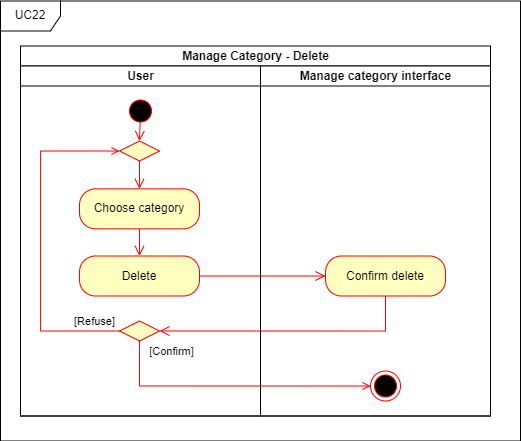

The diagram above was exported from draw.io. Its source (the exported page's mxGraphModel, read from the mxfile embedded in the PNG):
<mxGraphModel dx="2286" dy="2919" grid="1" gridSize="10" guides="1" tooltips="1" connect="1" arrows="1" fold="1" page="1" pageScale="1" pageWidth="850" pageHeight="1100" math="0" shadow="0">
  <root>
    <mxCell id="0" />
    <mxCell id="1" parent="0" />
    <mxCell id="2" value="Manage Category - Delete" style="swimlane;childLayout=stackLayout;resizeParent=1;resizeParentMax=0;startSize=20;html=1;" vertex="1" parent="1">
      <mxGeometry x="975" y="887.5" width="470" height="370" as="geometry" />
    </mxCell>
    <mxCell id="3" value="User" style="swimlane;startSize=20;html=1;" vertex="1" parent="2">
      <mxGeometry y="20" width="240" height="350" as="geometry" />
    </mxCell>
    <mxCell id="4" value="Manage category interface" style="swimlane;startSize=20;html=1;" vertex="1" parent="2">
      <mxGeometry x="240" y="20" width="230" height="350" as="geometry" />
    </mxCell>
    <mxCell id="5" value="UC22" style="shape=umlFrame;whiteSpace=wrap;html=1;pointerEvents=0;" vertex="1" parent="1">
      <mxGeometry x="955" y="842.5" width="520" height="440" as="geometry" />
    </mxCell>
    <mxCell id="6" value="" style="ellipse;html=1;shape=startState;fillColor=#000000;strokeColor=#ff0000;" vertex="1" parent="1">
      <mxGeometry x="1079.9999999999995" y="937.5" width="30" height="30" as="geometry" />
    </mxCell>
    <mxCell id="7" value="" style="edgeStyle=orthogonalEdgeStyle;html=1;verticalAlign=bottom;endArrow=open;endSize=8;strokeColor=#ff0000;rounded=0;entryX=0.5;entryY=0;entryDx=0;entryDy=0;exitX=0.5;exitY=1;exitDx=0;exitDy=0;" edge="1" source="16" target="8" parent="1">
      <mxGeometry relative="1" as="geometry">
        <mxPoint x="1095" y="1027.5" as="targetPoint" />
        <mxPoint x="1094" y="992.5" as="sourcePoint" />
        <Array as="points" />
      </mxGeometry>
    </mxCell>
    <mxCell id="8" value="Choose category" style="rounded=1;whiteSpace=wrap;html=1;arcSize=40;fontColor=#000000;fillColor=#ffffc0;strokeColor=#ff0000;" vertex="1" parent="1">
      <mxGeometry x="1034" y="1030.3600000000001" width="120" height="40" as="geometry" />
    </mxCell>
    <mxCell id="9" value="" style="ellipse;html=1;shape=endState;fillColor=#000000;strokeColor=#ff0000;" vertex="1" parent="1">
      <mxGeometry x="1324.9999999999995" y="1212.5" width="30" height="30" as="geometry" />
    </mxCell>
    <mxCell id="10" value="Delete" style="rounded=1;whiteSpace=wrap;html=1;arcSize=40;fontColor=#000000;fillColor=#ffffc0;strokeColor=#ff0000;" vertex="1" parent="1">
      <mxGeometry x="1034" y="1097.5" width="120" height="40" as="geometry" />
    </mxCell>
    <mxCell id="11" value="" style="edgeStyle=orthogonalEdgeStyle;html=1;verticalAlign=bottom;endArrow=open;endSize=8;strokeColor=#ff0000;rounded=0;entryX=0.5;entryY=0;entryDx=0;entryDy=0;exitX=0.5;exitY=1;exitDx=0;exitDy=0;" edge="1" source="8" target="10" parent="1">
      <mxGeometry relative="1" as="geometry">
        <mxPoint x="1194" y="1077.5" as="targetPoint" />
        <mxPoint x="1094" y="1077.5" as="sourcePoint" />
      </mxGeometry>
    </mxCell>
    <mxCell id="12" value="" style="rhombus;whiteSpace=wrap;html=1;fontColor=#000000;fillColor=#ffffc0;strokeColor=#ff0000;" vertex="1" parent="1">
      <mxGeometry x="1074" y="1162.5" width="40" height="20" as="geometry" />
    </mxCell>
    <mxCell id="13" value="Confirm delete" style="rounded=1;whiteSpace=wrap;html=1;arcSize=40;fontColor=#000000;fillColor=#ffffc0;strokeColor=#ff0000;" vertex="1" parent="1">
      <mxGeometry x="1280" y="1097.5" width="120" height="40" as="geometry" />
    </mxCell>
    <mxCell id="14" value="" style="edgeStyle=orthogonalEdgeStyle;html=1;verticalAlign=bottom;endArrow=open;endSize=8;strokeColor=#ff0000;rounded=0;entryX=0;entryY=0.5;entryDx=0;entryDy=0;exitX=1;exitY=0.5;exitDx=0;exitDy=0;" edge="1" source="10" target="13" parent="1">
      <mxGeometry relative="1" as="geometry">
        <mxPoint x="1104" y="1107.8600000000001" as="targetPoint" />
        <mxPoint x="1104" y="1057.8600000000001" as="sourcePoint" />
      </mxGeometry>
    </mxCell>
    <mxCell id="15" value="" style="edgeStyle=orthogonalEdgeStyle;html=1;verticalAlign=bottom;endArrow=open;endSize=8;strokeColor=#ff0000;rounded=0;entryX=1;entryY=0.5;entryDx=0;entryDy=0;exitX=0.5;exitY=1;exitDx=0;exitDy=0;" edge="1" source="13" target="12" parent="1">
      <mxGeometry relative="1" as="geometry">
        <mxPoint x="1315" y="1192.5" as="targetPoint" />
        <mxPoint x="1315" y="1142.5" as="sourcePoint" />
      </mxGeometry>
    </mxCell>
    <mxCell id="16" value="" style="rhombus;whiteSpace=wrap;html=1;fontColor=#000000;fillColor=#ffffc0;strokeColor=#ff0000;" vertex="1" parent="1">
      <mxGeometry x="1074" y="982.5" width="40" height="20" as="geometry" />
    </mxCell>
    <mxCell id="17" value="" style="edgeStyle=orthogonalEdgeStyle;html=1;verticalAlign=bottom;endArrow=open;endSize=8;strokeColor=#ff0000;rounded=0;entryX=0.5;entryY=0;entryDx=0;entryDy=0;exitX=0.487;exitY=0.87;exitDx=0;exitDy=0;exitPerimeter=0;" edge="1" source="6" target="16" parent="1">
      <mxGeometry relative="1" as="geometry">
        <mxPoint x="1138.71" y="980" as="targetPoint" />
        <mxPoint x="1138.71" y="952" as="sourcePoint" />
        <Array as="points" />
      </mxGeometry>
    </mxCell>
    <mxCell id="18" style="edgeStyle=orthogonalEdgeStyle;rounded=0;orthogonalLoop=1;jettySize=auto;html=1;endArrow=open;endFill=0;strokeColor=#FF0000;exitX=0;exitY=0.5;exitDx=0;exitDy=0;entryX=0;entryY=0.5;entryDx=0;entryDy=0;" edge="1" source="12" target="16" parent="1">
      <mxGeometry relative="1" as="geometry">
        <mxPoint x="1055.94" y="1020" as="sourcePoint" />
        <mxPoint x="1095.94" y="1243" as="targetPoint" />
        <Array as="points">
          <mxPoint x="995" y="1172.5" />
          <mxPoint x="995" y="992.5" />
        </Array>
      </mxGeometry>
    </mxCell>
    <mxCell id="19" value="[Refuse]" style="edgeLabel;html=1;align=center;verticalAlign=middle;resizable=0;points=[];" connectable="0" vertex="1" parent="18">
      <mxGeometry x="0.741" relative="1" as="geometry">
        <mxPoint x="18" y="170" as="offset" />
      </mxGeometry>
    </mxCell>
    <mxCell id="20" style="edgeStyle=orthogonalEdgeStyle;rounded=0;orthogonalLoop=1;jettySize=auto;html=1;endArrow=open;endFill=0;strokeColor=#FF0000;exitX=0.5;exitY=1;exitDx=0;exitDy=0;entryX=0;entryY=0.5;entryDx=0;entryDy=0;" edge="1" source="12" target="9" parent="1">
      <mxGeometry relative="1" as="geometry">
        <mxPoint x="1104" y="1342.5" as="sourcePoint" />
        <mxPoint x="1104" y="1162.5" as="targetPoint" />
        <Array as="points">
          <mxPoint x="1094" y="1227.5" />
        </Array>
      </mxGeometry>
    </mxCell>
    <mxCell id="21" value="[Confirm]" style="edgeLabel;html=1;align=center;verticalAlign=middle;resizable=0;points=[];" connectable="0" vertex="1" parent="20">
      <mxGeometry x="0.741" relative="1" as="geometry">
        <mxPoint x="-164" y="-35" as="offset" />
      </mxGeometry>
    </mxCell>
  </root>
</mxGraphModel>